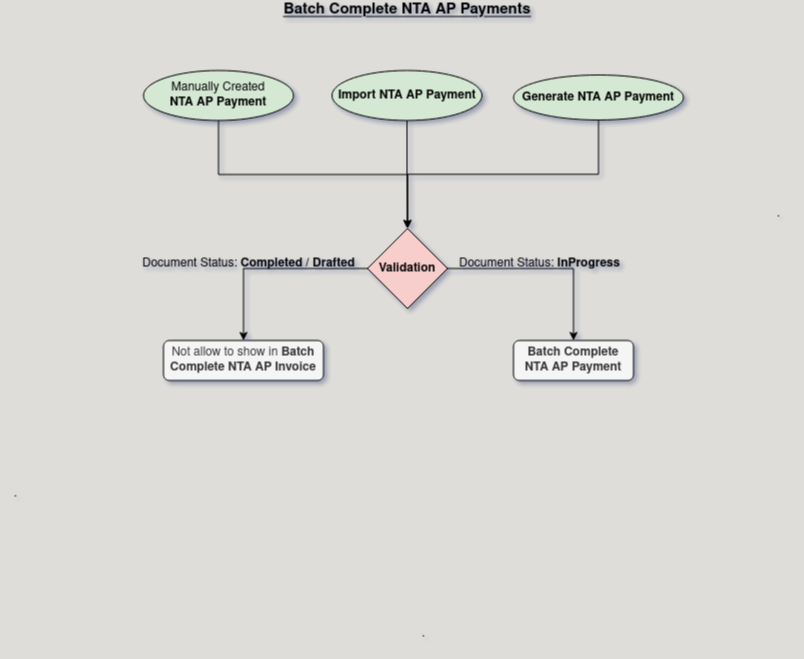

The diagram above was exported from draw.io. Its source (the exported page's mxGraphModel, read from the mxfile embedded in the PNG):
<mxGraphModel dx="830" dy="535" grid="1" gridSize="10" guides="1" tooltips="1" connect="1" arrows="1" fold="1" page="1" pageScale="1" pageWidth="827" pageHeight="1169" background="#deddda" math="0" shadow="1">
  <root>
    <mxCell id="WIyWlLk6GJQsqaUBKTNV-0" />
    <mxCell id="WIyWlLk6GJQsqaUBKTNV-1" parent="WIyWlLk6GJQsqaUBKTNV-0" />
    <mxCell id="zMmv4UTjwktglTN3xPC1-0" value="&lt;b&gt;&lt;u&gt;Batch Complete NTA AP Payments&lt;/u&gt;&lt;/b&gt;" style="text;html=1;align=center;verticalAlign=middle;whiteSpace=wrap;rounded=0;fontSize=15;shadow=0;textShadow=0;" vertex="1" parent="WIyWlLk6GJQsqaUBKTNV-1">
      <mxGeometry x="272" y="20" width="284" height="20" as="geometry" />
    </mxCell>
    <mxCell id="zMmv4UTjwktglTN3xPC1-50" style="edgeStyle=orthogonalEdgeStyle;rounded=0;orthogonalLoop=1;jettySize=auto;html=1;exitX=0.5;exitY=1;exitDx=0;exitDy=0;entryX=0.5;entryY=0;entryDx=0;entryDy=0;" edge="1" parent="WIyWlLk6GJQsqaUBKTNV-1" source="zMmv4UTjwktglTN3xPC1-1" target="zMmv4UTjwktglTN3xPC1-22">
      <mxGeometry relative="1" as="geometry" />
    </mxCell>
    <mxCell id="zMmv4UTjwktglTN3xPC1-1" value="&lt;div&gt;Manually Created&lt;b&gt;&lt;br&gt;&lt;/b&gt;&lt;/div&gt;&lt;div&gt;&lt;b&gt;NTA AP Payment&lt;br&gt;&lt;/b&gt;&lt;/div&gt;" style="ellipse;whiteSpace=wrap;html=1;fillColor=#d5e8d4;strokeColor=default;" vertex="1" parent="WIyWlLk6GJQsqaUBKTNV-1">
      <mxGeometry x="150" y="90" width="150" height="50" as="geometry" />
    </mxCell>
    <mxCell id="zMmv4UTjwktglTN3xPC1-52" style="edgeStyle=orthogonalEdgeStyle;rounded=0;orthogonalLoop=1;jettySize=auto;html=1;exitX=0.5;exitY=1;exitDx=0;exitDy=0;entryX=0.5;entryY=0;entryDx=0;entryDy=0;" edge="1" parent="WIyWlLk6GJQsqaUBKTNV-1" source="zMmv4UTjwktglTN3xPC1-3" target="zMmv4UTjwktglTN3xPC1-22">
      <mxGeometry relative="1" as="geometry" />
    </mxCell>
    <mxCell id="zMmv4UTjwktglTN3xPC1-3" value="&lt;b&gt;Import NTA AP Payment&lt;/b&gt;" style="ellipse;whiteSpace=wrap;html=1;fillColor=#d5e8d4;strokeColor=default;" vertex="1" parent="WIyWlLk6GJQsqaUBKTNV-1">
      <mxGeometry x="338.5" y="90" width="150" height="50" as="geometry" />
    </mxCell>
    <mxCell id="zMmv4UTjwktglTN3xPC1-51" style="edgeStyle=orthogonalEdgeStyle;rounded=0;orthogonalLoop=1;jettySize=auto;html=1;exitX=0.5;exitY=1;exitDx=0;exitDy=0;entryX=0.5;entryY=0;entryDx=0;entryDy=0;" edge="1" parent="WIyWlLk6GJQsqaUBKTNV-1" source="zMmv4UTjwktglTN3xPC1-10" target="zMmv4UTjwktglTN3xPC1-22">
      <mxGeometry relative="1" as="geometry" />
    </mxCell>
    <mxCell id="zMmv4UTjwktglTN3xPC1-10" value="&lt;b&gt;Generate NTA AP Payment&lt;br&gt;&lt;/b&gt;" style="ellipse;whiteSpace=wrap;html=1;fillColor=#d5e8d4;strokeColor=default;" vertex="1" parent="WIyWlLk6GJQsqaUBKTNV-1">
      <mxGeometry x="520" y="94.5" width="170" height="45" as="geometry" />
    </mxCell>
    <mxCell id="zMmv4UTjwktglTN3xPC1-60" style="edgeStyle=orthogonalEdgeStyle;rounded=0;orthogonalLoop=1;jettySize=auto;html=1;exitX=0;exitY=0.5;exitDx=0;exitDy=0;entryX=0.5;entryY=0;entryDx=0;entryDy=0;" edge="1" parent="WIyWlLk6GJQsqaUBKTNV-1" source="zMmv4UTjwktglTN3xPC1-22" target="zMmv4UTjwktglTN3xPC1-59">
      <mxGeometry relative="1" as="geometry" />
    </mxCell>
    <mxCell id="zMmv4UTjwktglTN3xPC1-61" style="edgeStyle=orthogonalEdgeStyle;rounded=0;orthogonalLoop=1;jettySize=auto;html=1;exitX=1;exitY=0.5;exitDx=0;exitDy=0;entryX=0.5;entryY=0;entryDx=0;entryDy=0;" edge="1" parent="WIyWlLk6GJQsqaUBKTNV-1" source="zMmv4UTjwktglTN3xPC1-22" target="zMmv4UTjwktglTN3xPC1-56">
      <mxGeometry relative="1" as="geometry" />
    </mxCell>
    <mxCell id="zMmv4UTjwktglTN3xPC1-22" value="&lt;b&gt;Validation&lt;/b&gt;" style="rhombus;whiteSpace=wrap;html=1;fillColor=#f8cecc;strokeColor=default;" vertex="1" parent="WIyWlLk6GJQsqaUBKTNV-1">
      <mxGeometry x="374" y="248" width="80" height="80" as="geometry" />
    </mxCell>
    <mxCell id="zMmv4UTjwktglTN3xPC1-45" value="." style="text;html=1;align=center;verticalAlign=middle;resizable=0;points=[];autosize=1;strokeColor=none;fillColor=none;" vertex="1" parent="WIyWlLk6GJQsqaUBKTNV-1">
      <mxGeometry x="7" y="498" width="30" height="30" as="geometry" />
    </mxCell>
    <mxCell id="zMmv4UTjwktglTN3xPC1-46" value="." style="text;html=1;align=center;verticalAlign=middle;resizable=0;points=[];autosize=1;strokeColor=none;fillColor=none;" vertex="1" parent="WIyWlLk6GJQsqaUBKTNV-1">
      <mxGeometry x="770" y="218" width="30" height="30" as="geometry" />
    </mxCell>
    <mxCell id="zMmv4UTjwktglTN3xPC1-47" value="." style="text;html=1;align=center;verticalAlign=middle;resizable=0;points=[];autosize=1;strokeColor=none;fillColor=none;" vertex="1" parent="WIyWlLk6GJQsqaUBKTNV-1">
      <mxGeometry x="415" y="638" width="30" height="30" as="geometry" />
    </mxCell>
    <mxCell id="zMmv4UTjwktglTN3xPC1-55" value="&lt;div&gt;Document Status:&lt;b&gt; InProgress&lt;/b&gt;&lt;br&gt;&lt;/div&gt;" style="text;html=1;align=center;verticalAlign=middle;resizable=0;points=[];autosize=1;strokeColor=none;fillColor=none;" vertex="1" parent="WIyWlLk6GJQsqaUBKTNV-1">
      <mxGeometry x="456" y="268" width="180" height="30" as="geometry" />
    </mxCell>
    <mxCell id="zMmv4UTjwktglTN3xPC1-56" value="&lt;b&gt;Batch Complete NTA AP Payment&lt;/b&gt;" style="rounded=1;whiteSpace=wrap;html=1;fillColor=#f5f5f5;fontColor=#333333;strokeColor=default;" vertex="1" parent="WIyWlLk6GJQsqaUBKTNV-1">
      <mxGeometry x="520" y="360" width="120" height="40" as="geometry" />
    </mxCell>
    <mxCell id="zMmv4UTjwktglTN3xPC1-58" value="Document Status: &lt;b&gt;Completed / Drafted&lt;/b&gt;" style="text;html=1;align=center;verticalAlign=middle;resizable=0;points=[];autosize=1;strokeColor=none;fillColor=none;" vertex="1" parent="WIyWlLk6GJQsqaUBKTNV-1">
      <mxGeometry x="135" y="268" width="240" height="30" as="geometry" />
    </mxCell>
    <mxCell id="zMmv4UTjwktglTN3xPC1-59" value="Not allow to show in &lt;b&gt;Batch Complete NTA AP Invoice&lt;/b&gt;" style="rounded=1;whiteSpace=wrap;html=1;fillColor=#f5f5f5;fontColor=#333333;strokeColor=default;" vertex="1" parent="WIyWlLk6GJQsqaUBKTNV-1">
      <mxGeometry x="170" y="360" width="160" height="40" as="geometry" />
    </mxCell>
  </root>
</mxGraphModel>